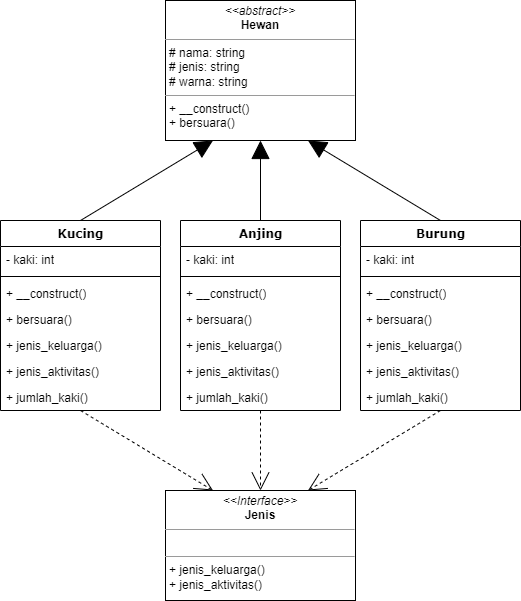

The diagram above was exported from draw.io. Its source (the exported page's mxGraphModel, read from the mxfile embedded in the PNG):
<mxGraphModel dx="868" dy="553" grid="1" gridSize="10" guides="1" tooltips="1" connect="1" arrows="1" fold="1" page="1" pageScale="1" pageWidth="1100" pageHeight="850" background="none" math="0" shadow="0">
  <root>
    <mxCell id="0" />
    <mxCell id="1" parent="0" />
    <mxCell id="uC5JcExiHgxfUvmxLLYc-1" value="&lt;p style=&quot;margin:0px;margin-top:4px;text-align:center;&quot;&gt;&lt;i&gt;&amp;lt;&amp;lt;Interface&amp;gt;&amp;gt;&lt;/i&gt;&lt;br&gt;&lt;b&gt;Jenis&lt;/b&gt;&lt;/p&gt;&lt;hr size=&quot;1&quot;&gt;&lt;p style=&quot;margin:0px;margin-left:4px;&quot;&gt;&lt;br&gt;&lt;/p&gt;&lt;hr size=&quot;1&quot;&gt;&lt;p style=&quot;margin:0px;margin-left:4px;&quot;&gt;+ jenis_keluarga()&lt;br&gt;+ jenis_aktivitas()&lt;/p&gt;" style="verticalAlign=top;align=left;overflow=fill;fontSize=12;fontFamily=Helvetica;html=1;rounded=0;shadow=0;comic=0;labelBackgroundColor=none;strokeWidth=1" vertex="1" parent="1">
      <mxGeometry x="445" y="830" width="190" height="110" as="geometry" />
    </mxCell>
    <mxCell id="uC5JcExiHgxfUvmxLLYc-2" value="Kucing" style="swimlane;html=1;fontStyle=1;align=center;verticalAlign=top;childLayout=stackLayout;horizontal=1;startSize=26;horizontalStack=0;resizeParent=1;resizeLast=0;collapsible=1;marginBottom=0;swimlaneFillColor=#ffffff;rounded=0;shadow=0;comic=0;labelBackgroundColor=none;strokeWidth=1;fillColor=none;fontFamily=Verdana;fontSize=12" vertex="1" parent="1">
      <mxGeometry x="280" y="560" width="160" height="190" as="geometry" />
    </mxCell>
    <mxCell id="uC5JcExiHgxfUvmxLLYc-3" value="- kaki: int" style="text;html=1;strokeColor=none;fillColor=none;align=left;verticalAlign=top;spacingLeft=4;spacingRight=4;whiteSpace=wrap;overflow=hidden;rotatable=0;points=[[0,0.5],[1,0.5]];portConstraint=eastwest;" vertex="1" parent="uC5JcExiHgxfUvmxLLYc-2">
      <mxGeometry y="26" width="160" height="26" as="geometry" />
    </mxCell>
    <mxCell id="uC5JcExiHgxfUvmxLLYc-5" value="" style="line;html=1;strokeWidth=1;fillColor=none;align=left;verticalAlign=middle;spacingTop=-1;spacingLeft=3;spacingRight=3;rotatable=0;labelPosition=right;points=[];portConstraint=eastwest;" vertex="1" parent="uC5JcExiHgxfUvmxLLYc-2">
      <mxGeometry y="52" width="160" height="8" as="geometry" />
    </mxCell>
    <mxCell id="uC5JcExiHgxfUvmxLLYc-6" value="+ __construct()" style="text;html=1;strokeColor=none;fillColor=none;align=left;verticalAlign=top;spacingLeft=4;spacingRight=4;whiteSpace=wrap;overflow=hidden;rotatable=0;points=[[0,0.5],[1,0.5]];portConstraint=eastwest;" vertex="1" parent="uC5JcExiHgxfUvmxLLYc-2">
      <mxGeometry y="60" width="160" height="26" as="geometry" />
    </mxCell>
    <mxCell id="uC5JcExiHgxfUvmxLLYc-7" value="+ bersuara()" style="text;html=1;strokeColor=none;fillColor=none;align=left;verticalAlign=top;spacingLeft=4;spacingRight=4;whiteSpace=wrap;overflow=hidden;rotatable=0;points=[[0,0.5],[1,0.5]];portConstraint=eastwest;" vertex="1" parent="uC5JcExiHgxfUvmxLLYc-2">
      <mxGeometry y="86" width="160" height="26" as="geometry" />
    </mxCell>
    <mxCell id="uC5JcExiHgxfUvmxLLYc-9" value="+ jenis_keluarga()" style="text;html=1;strokeColor=none;fillColor=none;align=left;verticalAlign=top;spacingLeft=4;spacingRight=4;whiteSpace=wrap;overflow=hidden;rotatable=0;points=[[0,0.5],[1,0.5]];portConstraint=eastwest;" vertex="1" parent="uC5JcExiHgxfUvmxLLYc-2">
      <mxGeometry y="112" width="160" height="26" as="geometry" />
    </mxCell>
    <mxCell id="uC5JcExiHgxfUvmxLLYc-10" value="+ jenis_aktivitas()" style="text;html=1;strokeColor=none;fillColor=none;align=left;verticalAlign=top;spacingLeft=4;spacingRight=4;whiteSpace=wrap;overflow=hidden;rotatable=0;points=[[0,0.5],[1,0.5]];portConstraint=eastwest;" vertex="1" parent="uC5JcExiHgxfUvmxLLYc-2">
      <mxGeometry y="138" width="160" height="26" as="geometry" />
    </mxCell>
    <mxCell id="uC5JcExiHgxfUvmxLLYc-11" value="+ jumlah_kaki()" style="text;html=1;strokeColor=none;fillColor=none;align=left;verticalAlign=top;spacingLeft=4;spacingRight=4;whiteSpace=wrap;overflow=hidden;rotatable=0;points=[[0,0.5],[1,0.5]];portConstraint=eastwest;" vertex="1" parent="uC5JcExiHgxfUvmxLLYc-2">
      <mxGeometry y="164" width="160" height="26" as="geometry" />
    </mxCell>
    <mxCell id="uC5JcExiHgxfUvmxLLYc-8" value="&lt;p style=&quot;margin:0px;margin-top:4px;text-align:center;&quot;&gt;&lt;i&gt;&amp;lt;&amp;lt;abstract&amp;gt;&amp;gt;&lt;/i&gt;&lt;br&gt;&lt;b&gt;Hewan&lt;/b&gt;&lt;/p&gt;&lt;hr size=&quot;1&quot;&gt;&lt;p style=&quot;margin:0px;margin-left:4px;&quot;&gt;&lt;span style=&quot;background-color: initial;&quot;&gt;# nama: string&lt;/span&gt;&lt;br&gt;&lt;/p&gt;&lt;p style=&quot;margin:0px;margin-left:4px;&quot;&gt;# jenis: string&lt;span style=&quot;background-color: initial;&quot;&gt;&lt;br&gt;&lt;/span&gt;&lt;/p&gt;&lt;p style=&quot;margin:0px;margin-left:4px;&quot;&gt;# warna: string&lt;br&gt;&lt;/p&gt;&lt;hr size=&quot;1&quot;&gt;&lt;p style=&quot;margin:0px;margin-left:4px;&quot;&gt;+ __construct()&lt;br&gt;+ bersuara()&lt;/p&gt;" style="verticalAlign=top;align=left;overflow=fill;fontSize=12;fontFamily=Helvetica;html=1;rounded=0;shadow=0;comic=0;labelBackgroundColor=none;strokeWidth=1" vertex="1" parent="1">
      <mxGeometry x="445" y="340" width="190" height="140" as="geometry" />
    </mxCell>
    <mxCell id="uC5JcExiHgxfUvmxLLYc-12" value="Burung" style="swimlane;html=1;fontStyle=1;align=center;verticalAlign=top;childLayout=stackLayout;horizontal=1;startSize=26;horizontalStack=0;resizeParent=1;resizeLast=0;collapsible=1;marginBottom=0;swimlaneFillColor=#ffffff;rounded=0;shadow=0;comic=0;labelBackgroundColor=none;strokeWidth=1;fillColor=none;fontFamily=Verdana;fontSize=12" vertex="1" parent="1">
      <mxGeometry x="640" y="560" width="160" height="190" as="geometry" />
    </mxCell>
    <mxCell id="uC5JcExiHgxfUvmxLLYc-13" value="- kaki: int" style="text;html=1;strokeColor=none;fillColor=none;align=left;verticalAlign=top;spacingLeft=4;spacingRight=4;whiteSpace=wrap;overflow=hidden;rotatable=0;points=[[0,0.5],[1,0.5]];portConstraint=eastwest;" vertex="1" parent="uC5JcExiHgxfUvmxLLYc-12">
      <mxGeometry y="26" width="160" height="26" as="geometry" />
    </mxCell>
    <mxCell id="uC5JcExiHgxfUvmxLLYc-14" value="" style="line;html=1;strokeWidth=1;fillColor=none;align=left;verticalAlign=middle;spacingTop=-1;spacingLeft=3;spacingRight=3;rotatable=0;labelPosition=right;points=[];portConstraint=eastwest;" vertex="1" parent="uC5JcExiHgxfUvmxLLYc-12">
      <mxGeometry y="52" width="160" height="8" as="geometry" />
    </mxCell>
    <mxCell id="uC5JcExiHgxfUvmxLLYc-15" value="+ __construct()" style="text;html=1;strokeColor=none;fillColor=none;align=left;verticalAlign=top;spacingLeft=4;spacingRight=4;whiteSpace=wrap;overflow=hidden;rotatable=0;points=[[0,0.5],[1,0.5]];portConstraint=eastwest;" vertex="1" parent="uC5JcExiHgxfUvmxLLYc-12">
      <mxGeometry y="60" width="160" height="26" as="geometry" />
    </mxCell>
    <mxCell id="uC5JcExiHgxfUvmxLLYc-16" value="+ bersuara()" style="text;html=1;strokeColor=none;fillColor=none;align=left;verticalAlign=top;spacingLeft=4;spacingRight=4;whiteSpace=wrap;overflow=hidden;rotatable=0;points=[[0,0.5],[1,0.5]];portConstraint=eastwest;" vertex="1" parent="uC5JcExiHgxfUvmxLLYc-12">
      <mxGeometry y="86" width="160" height="26" as="geometry" />
    </mxCell>
    <mxCell id="uC5JcExiHgxfUvmxLLYc-17" value="+ jenis_keluarga()" style="text;html=1;strokeColor=none;fillColor=none;align=left;verticalAlign=top;spacingLeft=4;spacingRight=4;whiteSpace=wrap;overflow=hidden;rotatable=0;points=[[0,0.5],[1,0.5]];portConstraint=eastwest;" vertex="1" parent="uC5JcExiHgxfUvmxLLYc-12">
      <mxGeometry y="112" width="160" height="26" as="geometry" />
    </mxCell>
    <mxCell id="uC5JcExiHgxfUvmxLLYc-18" value="+ jenis_aktivitas()" style="text;html=1;strokeColor=none;fillColor=none;align=left;verticalAlign=top;spacingLeft=4;spacingRight=4;whiteSpace=wrap;overflow=hidden;rotatable=0;points=[[0,0.5],[1,0.5]];portConstraint=eastwest;" vertex="1" parent="uC5JcExiHgxfUvmxLLYc-12">
      <mxGeometry y="138" width="160" height="26" as="geometry" />
    </mxCell>
    <mxCell id="uC5JcExiHgxfUvmxLLYc-19" value="+ jumlah_kaki()" style="text;html=1;strokeColor=none;fillColor=none;align=left;verticalAlign=top;spacingLeft=4;spacingRight=4;whiteSpace=wrap;overflow=hidden;rotatable=0;points=[[0,0.5],[1,0.5]];portConstraint=eastwest;" vertex="1" parent="uC5JcExiHgxfUvmxLLYc-12">
      <mxGeometry y="164" width="160" height="26" as="geometry" />
    </mxCell>
    <mxCell id="uC5JcExiHgxfUvmxLLYc-20" value="Anjing" style="swimlane;html=1;fontStyle=1;align=center;verticalAlign=top;childLayout=stackLayout;horizontal=1;startSize=26;horizontalStack=0;resizeParent=1;resizeLast=0;collapsible=1;marginBottom=0;swimlaneFillColor=#ffffff;rounded=0;shadow=0;comic=0;labelBackgroundColor=none;strokeWidth=1;fillColor=none;fontFamily=Verdana;fontSize=12" vertex="1" parent="1">
      <mxGeometry x="460" y="560" width="160" height="190" as="geometry" />
    </mxCell>
    <mxCell id="uC5JcExiHgxfUvmxLLYc-21" value="- kaki: int" style="text;html=1;strokeColor=none;fillColor=none;align=left;verticalAlign=top;spacingLeft=4;spacingRight=4;whiteSpace=wrap;overflow=hidden;rotatable=0;points=[[0,0.5],[1,0.5]];portConstraint=eastwest;" vertex="1" parent="uC5JcExiHgxfUvmxLLYc-20">
      <mxGeometry y="26" width="160" height="26" as="geometry" />
    </mxCell>
    <mxCell id="uC5JcExiHgxfUvmxLLYc-22" value="" style="line;html=1;strokeWidth=1;fillColor=none;align=left;verticalAlign=middle;spacingTop=-1;spacingLeft=3;spacingRight=3;rotatable=0;labelPosition=right;points=[];portConstraint=eastwest;" vertex="1" parent="uC5JcExiHgxfUvmxLLYc-20">
      <mxGeometry y="52" width="160" height="8" as="geometry" />
    </mxCell>
    <mxCell id="uC5JcExiHgxfUvmxLLYc-23" value="+ __construct()" style="text;html=1;strokeColor=none;fillColor=none;align=left;verticalAlign=top;spacingLeft=4;spacingRight=4;whiteSpace=wrap;overflow=hidden;rotatable=0;points=[[0,0.5],[1,0.5]];portConstraint=eastwest;" vertex="1" parent="uC5JcExiHgxfUvmxLLYc-20">
      <mxGeometry y="60" width="160" height="26" as="geometry" />
    </mxCell>
    <mxCell id="uC5JcExiHgxfUvmxLLYc-24" value="+ bersuara()" style="text;html=1;strokeColor=none;fillColor=none;align=left;verticalAlign=top;spacingLeft=4;spacingRight=4;whiteSpace=wrap;overflow=hidden;rotatable=0;points=[[0,0.5],[1,0.5]];portConstraint=eastwest;" vertex="1" parent="uC5JcExiHgxfUvmxLLYc-20">
      <mxGeometry y="86" width="160" height="26" as="geometry" />
    </mxCell>
    <mxCell id="uC5JcExiHgxfUvmxLLYc-25" value="+ jenis_keluarga()" style="text;html=1;strokeColor=none;fillColor=none;align=left;verticalAlign=top;spacingLeft=4;spacingRight=4;whiteSpace=wrap;overflow=hidden;rotatable=0;points=[[0,0.5],[1,0.5]];portConstraint=eastwest;" vertex="1" parent="uC5JcExiHgxfUvmxLLYc-20">
      <mxGeometry y="112" width="160" height="26" as="geometry" />
    </mxCell>
    <mxCell id="uC5JcExiHgxfUvmxLLYc-26" value="+ jenis_aktivitas()" style="text;html=1;strokeColor=none;fillColor=none;align=left;verticalAlign=top;spacingLeft=4;spacingRight=4;whiteSpace=wrap;overflow=hidden;rotatable=0;points=[[0,0.5],[1,0.5]];portConstraint=eastwest;" vertex="1" parent="uC5JcExiHgxfUvmxLLYc-20">
      <mxGeometry y="138" width="160" height="26" as="geometry" />
    </mxCell>
    <mxCell id="uC5JcExiHgxfUvmxLLYc-27" value="+ jumlah_kaki()" style="text;html=1;strokeColor=none;fillColor=none;align=left;verticalAlign=top;spacingLeft=4;spacingRight=4;whiteSpace=wrap;overflow=hidden;rotatable=0;points=[[0,0.5],[1,0.5]];portConstraint=eastwest;" vertex="1" parent="uC5JcExiHgxfUvmxLLYc-20">
      <mxGeometry y="164" width="160" height="26" as="geometry" />
    </mxCell>
    <mxCell id="uC5JcExiHgxfUvmxLLYc-33" style="rounded=0;html=1;labelBackgroundColor=none;startArrow=none;startFill=0;startSize=8;endArrow=block;endFill=1;endSize=16;fontFamily=Verdana;fontSize=12;strokeWidth=1;exitX=0.5;exitY=0;exitDx=0;exitDy=0;entryX=0.25;entryY=1;entryDx=0;entryDy=0;" edge="1" parent="1" source="uC5JcExiHgxfUvmxLLYc-2" target="uC5JcExiHgxfUvmxLLYc-8">
      <mxGeometry relative="1" as="geometry">
        <mxPoint x="565" y="436" as="sourcePoint" />
        <mxPoint x="430" y="336" as="targetPoint" />
      </mxGeometry>
    </mxCell>
    <mxCell id="uC5JcExiHgxfUvmxLLYc-34" style="rounded=0;html=1;labelBackgroundColor=none;startArrow=none;startFill=0;startSize=8;endArrow=block;endFill=1;endSize=16;fontFamily=Verdana;fontSize=12;strokeWidth=1;exitX=0.5;exitY=0;exitDx=0;exitDy=0;entryX=0.5;entryY=1;entryDx=0;entryDy=0;" edge="1" parent="1" source="uC5JcExiHgxfUvmxLLYc-20" target="uC5JcExiHgxfUvmxLLYc-8">
      <mxGeometry relative="1" as="geometry">
        <mxPoint x="330" y="570" as="sourcePoint" />
        <mxPoint x="502.5" y="490" as="targetPoint" />
      </mxGeometry>
    </mxCell>
    <mxCell id="uC5JcExiHgxfUvmxLLYc-35" style="rounded=0;html=1;labelBackgroundColor=none;startArrow=none;startFill=0;startSize=8;endArrow=block;endFill=1;endSize=16;fontFamily=Verdana;fontSize=12;strokeWidth=1;exitX=0.5;exitY=0;exitDx=0;exitDy=0;entryX=0.75;entryY=1;entryDx=0;entryDy=0;" edge="1" parent="1" source="uC5JcExiHgxfUvmxLLYc-12" target="uC5JcExiHgxfUvmxLLYc-8">
      <mxGeometry relative="1" as="geometry">
        <mxPoint x="340" y="580" as="sourcePoint" />
        <mxPoint x="512.5" y="500" as="targetPoint" />
      </mxGeometry>
    </mxCell>
    <mxCell id="uC5JcExiHgxfUvmxLLYc-36" style="rounded=0;html=1;dashed=1;labelBackgroundColor=none;startArrow=none;startFill=0;startSize=8;endArrow=open;endFill=0;endSize=16;fontFamily=Verdana;fontSize=12;entryX=0.5;entryY=0;entryDx=0;entryDy=0;exitX=0.5;exitY=1;exitDx=0;exitDy=0;" edge="1" parent="1" source="uC5JcExiHgxfUvmxLLYc-20" target="uC5JcExiHgxfUvmxLLYc-1">
      <mxGeometry relative="1" as="geometry">
        <mxPoint x="110" y="620" as="sourcePoint" />
        <mxPoint x="235" y="520" as="targetPoint" />
      </mxGeometry>
    </mxCell>
    <mxCell id="uC5JcExiHgxfUvmxLLYc-37" style="rounded=0;html=1;dashed=1;labelBackgroundColor=none;startArrow=none;startFill=0;startSize=8;endArrow=open;endFill=0;endSize=16;fontFamily=Verdana;fontSize=12;entryX=0.25;entryY=0;entryDx=0;entryDy=0;exitX=0.5;exitY=1;exitDx=0;exitDy=0;" edge="1" parent="1" source="uC5JcExiHgxfUvmxLLYc-2" target="uC5JcExiHgxfUvmxLLYc-1">
      <mxGeometry relative="1" as="geometry">
        <mxPoint x="550" y="760" as="sourcePoint" />
        <mxPoint x="550" y="840" as="targetPoint" />
      </mxGeometry>
    </mxCell>
    <mxCell id="uC5JcExiHgxfUvmxLLYc-38" style="rounded=0;html=1;dashed=1;labelBackgroundColor=none;startArrow=none;startFill=0;startSize=8;endArrow=open;endFill=0;endSize=16;fontFamily=Verdana;fontSize=12;exitX=0.5;exitY=1;exitDx=0;exitDy=0;entryX=0.75;entryY=0;entryDx=0;entryDy=0;" edge="1" parent="1" source="uC5JcExiHgxfUvmxLLYc-12" target="uC5JcExiHgxfUvmxLLYc-1">
      <mxGeometry relative="1" as="geometry">
        <mxPoint x="560" y="770" as="sourcePoint" />
        <mxPoint x="590" y="830" as="targetPoint" />
      </mxGeometry>
    </mxCell>
  </root>
</mxGraphModel>